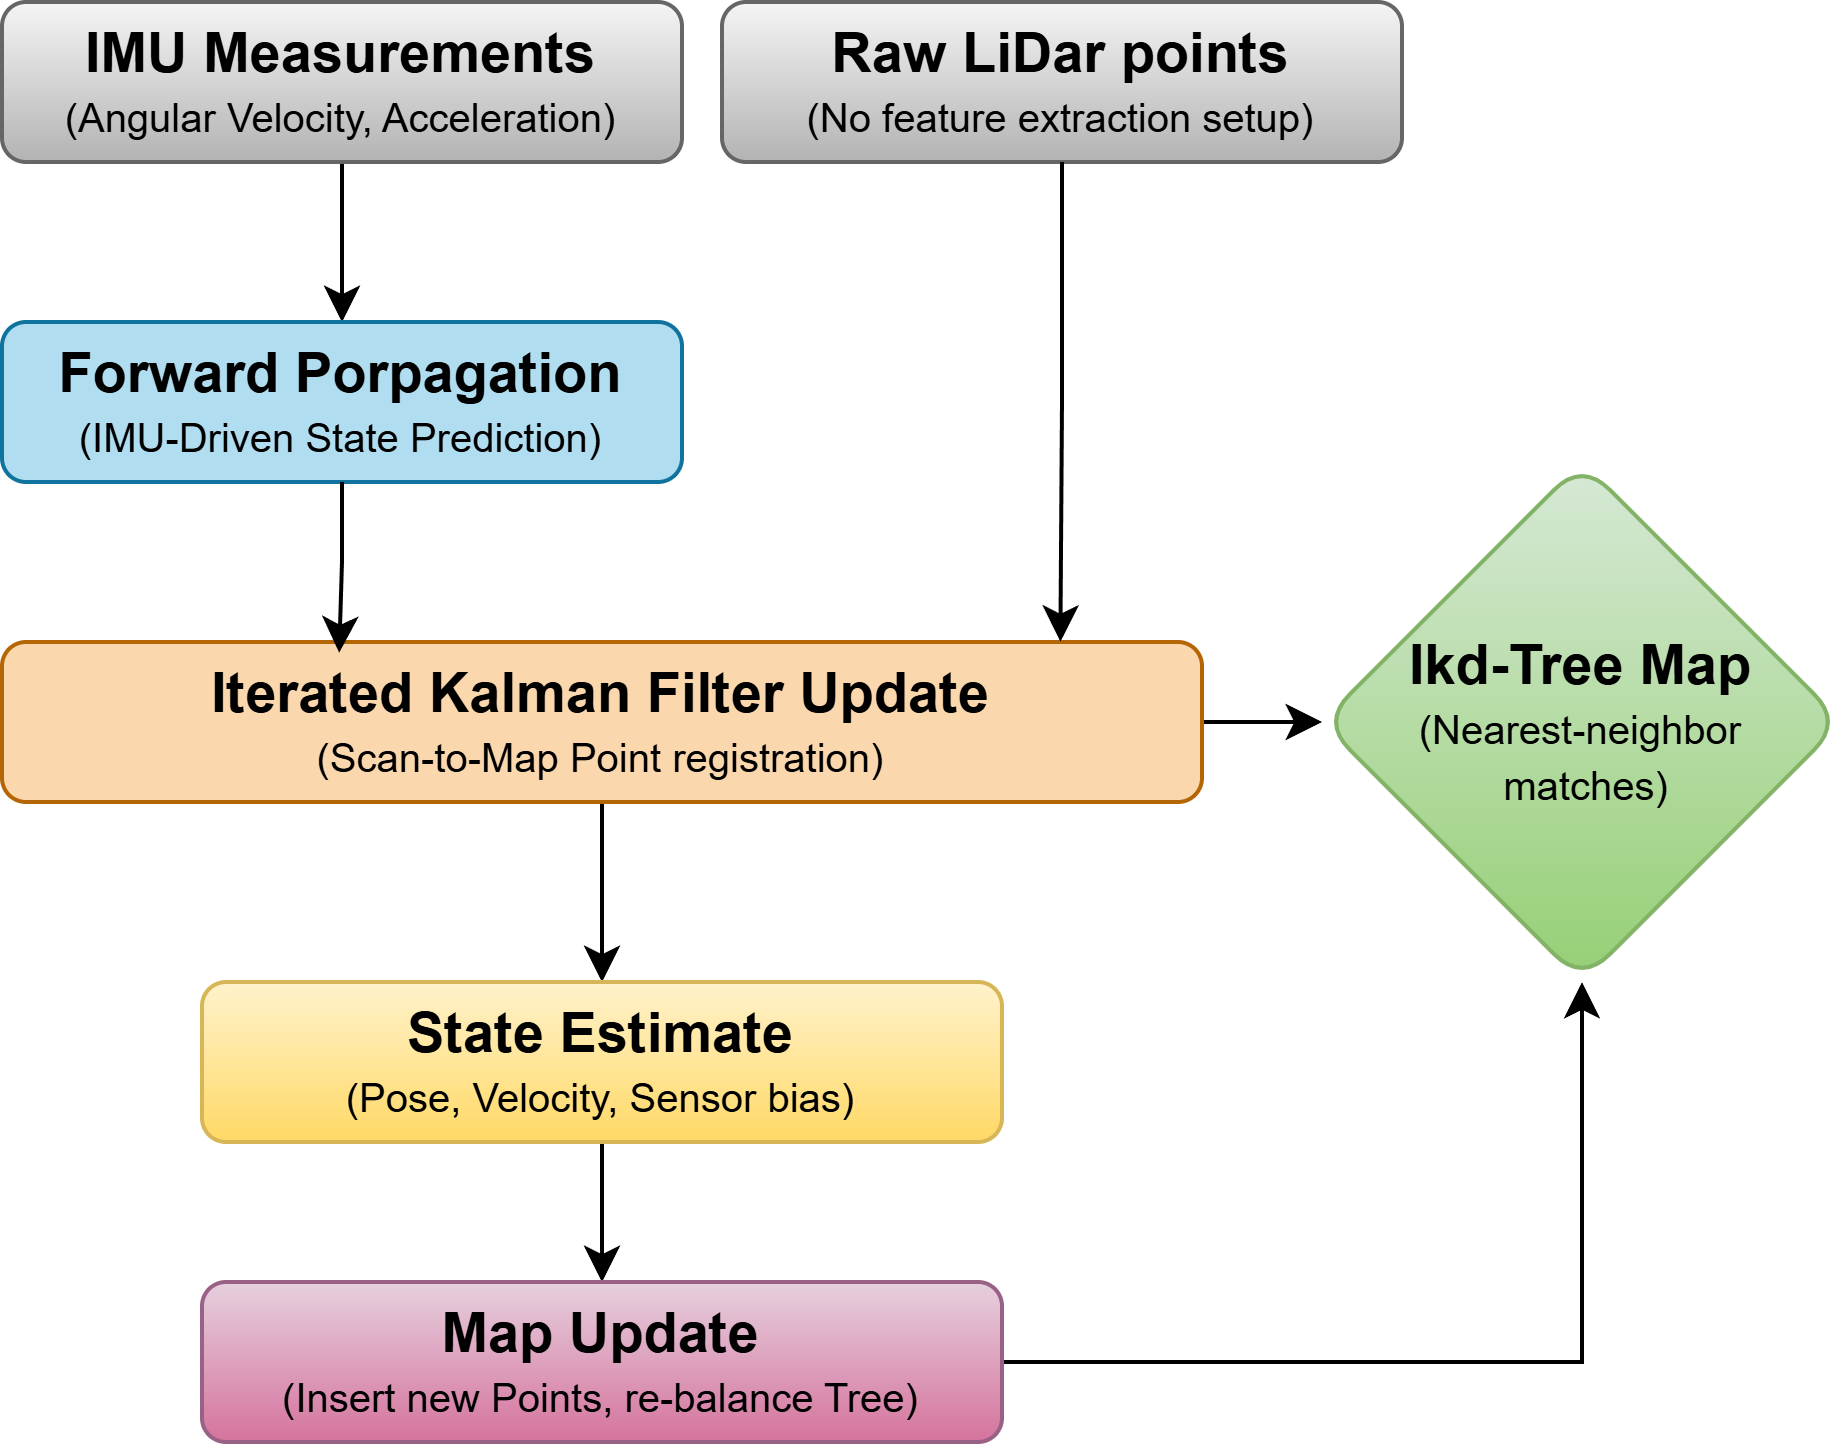

The diagram above was exported from draw.io. Its source (the exported page's mxGraphModel, read from the mxfile embedded in the PNG):
<mxGraphModel dx="1030" dy="722" grid="1" gridSize="10" guides="1" tooltips="1" connect="1" arrows="1" fold="1" page="1" pageScale="1" pageWidth="850" pageHeight="1100" math="0" shadow="0">
  <root>
    <mxCell id="0" />
    <mxCell id="1" parent="0" />
    <mxCell id="cczSFImtaMUbU0qS4GjV-4" edge="1" parent="1" source="cczSFImtaMUbU0qS4GjV-1" style="edgeStyle=orthogonalEdgeStyle;rounded=0;orthogonalLoop=1;jettySize=auto;html=1;" target="cczSFImtaMUbU0qS4GjV-3" value="">
      <mxGeometry relative="1" as="geometry" />
    </mxCell>
    <mxCell id="cczSFImtaMUbU0qS4GjV-1" parent="1" style="rounded=1;whiteSpace=wrap;html=1;fillColor=#f5f5f5;strokeColor=#666666;gradientColor=#b3b3b3;" value="&lt;b&gt;&lt;font style=&quot;font-size: 14px;&quot;&gt;IMU Measurements&lt;br&gt;&lt;/font&gt;&lt;/b&gt;&lt;font style=&quot;font-size: 10px;&quot;&gt;(Angular Velocity, Acceleration)&lt;/font&gt;" vertex="1">
      <mxGeometry height="40" width="170" x="120" y="160" as="geometry" />
    </mxCell>
    <mxCell id="cczSFImtaMUbU0qS4GjV-2" parent="1" style="rounded=1;whiteSpace=wrap;html=1;fillColor=#f5f5f5;strokeColor=#666666;gradientColor=#b3b3b3;" value="&lt;font style=&quot;font-size: 14px;&quot;&gt;&lt;b style=&quot;&quot;&gt;Raw LiDar points&lt;/b&gt;&lt;br&gt;&lt;/font&gt;&lt;font style=&quot;font-size: 10px;&quot;&gt;(No feature extraction setup)&lt;/font&gt;" vertex="1">
      <mxGeometry height="40" width="170" x="300" y="160" as="geometry" />
    </mxCell>
    <mxCell id="cczSFImtaMUbU0qS4GjV-3" parent="1" style="whiteSpace=wrap;html=1;rounded=1;fillColor=#b1ddf0;strokeColor=#10739e;" value="&lt;b&gt;&lt;font style=&quot;font-size: 14px;&quot;&gt;Forward Porpagation&lt;/font&gt;&lt;/b&gt;&lt;br&gt;&lt;font style=&quot;font-size: 10px;&quot;&gt;(IMU-Driven State Prediction)&lt;/font&gt;" vertex="1">
      <mxGeometry height="40" width="170" x="120" y="240" as="geometry" />
    </mxCell>
    <mxCell id="cczSFImtaMUbU0qS4GjV-12" edge="1" parent="1" source="cczSFImtaMUbU0qS4GjV-5" style="edgeStyle=orthogonalEdgeStyle;rounded=0;orthogonalLoop=1;jettySize=auto;html=1;" target="cczSFImtaMUbU0qS4GjV-11" value="">
      <mxGeometry relative="1" as="geometry" />
    </mxCell>
    <mxCell id="cczSFImtaMUbU0qS4GjV-16" edge="1" parent="1" source="cczSFImtaMUbU0qS4GjV-5" style="edgeStyle=orthogonalEdgeStyle;rounded=0;orthogonalLoop=1;jettySize=auto;html=1;" target="cczSFImtaMUbU0qS4GjV-15" value="">
      <mxGeometry relative="1" as="geometry" />
    </mxCell>
    <mxCell id="cczSFImtaMUbU0qS4GjV-5" parent="1" style="rounded=1;whiteSpace=wrap;html=1;fillColor=#fad7ac;strokeColor=#b46504;" value="&lt;b&gt;&lt;font style=&quot;font-size: 14px;&quot;&gt;Iterated Kalman Filter Update&lt;br&gt;&lt;/font&gt;&lt;/b&gt;&lt;font style=&quot;font-size: 10px;&quot;&gt;(Scan-to-Map Point registration)&lt;/font&gt;" vertex="1">
      <mxGeometry height="40" width="300" x="120" y="320" as="geometry" />
    </mxCell>
    <mxCell id="cczSFImtaMUbU0qS4GjV-14" edge="1" parent="1" source="cczSFImtaMUbU0qS4GjV-11" style="edgeStyle=orthogonalEdgeStyle;rounded=0;orthogonalLoop=1;jettySize=auto;html=1;" target="cczSFImtaMUbU0qS4GjV-13" value="">
      <mxGeometry relative="1" as="geometry" />
    </mxCell>
    <mxCell id="cczSFImtaMUbU0qS4GjV-11" parent="1" style="whiteSpace=wrap;html=1;rounded=1;fillColor=#fff2cc;gradientColor=#ffd966;strokeColor=#d6b656;" value="&lt;font style=&quot;font-size: 14px;&quot;&gt;&lt;b&gt;State Estimate&lt;/b&gt;&lt;/font&gt;&lt;div&gt;&lt;font style=&quot;font-size: 10px;&quot;&gt;(Pose, Velocity, S&lt;span style=&quot;background-color: transparent; color: light-dark(rgb(0, 0, 0), rgb(255, 255, 255));&quot;&gt;ensor bias)&lt;/span&gt;&lt;/font&gt;&lt;/div&gt;" vertex="1">
      <mxGeometry height="40" width="200" x="170" y="405" as="geometry" />
    </mxCell>
    <mxCell id="cczSFImtaMUbU0qS4GjV-17" edge="1" parent="1" source="cczSFImtaMUbU0qS4GjV-13" style="edgeStyle=orthogonalEdgeStyle;rounded=0;orthogonalLoop=1;jettySize=auto;html=1;entryX=0.5;entryY=1;entryDx=0;entryDy=0;" target="cczSFImtaMUbU0qS4GjV-15">
      <mxGeometry relative="1" as="geometry" />
    </mxCell>
    <mxCell id="cczSFImtaMUbU0qS4GjV-13" parent="1" style="whiteSpace=wrap;html=1;rounded=1;fillColor=#e6d0de;gradientColor=#d5739d;strokeColor=#996185;" value="&lt;font style=&quot;font-size: 14px;&quot;&gt;&lt;b&gt;Map Update&lt;br&gt;&lt;/b&gt;&lt;/font&gt;&lt;font style=&quot;font-size: 10px;&quot;&gt;(Insert new Points, re-balance Tree)&lt;/font&gt;" vertex="1">
      <mxGeometry height="40" width="200" x="170" y="480" as="geometry" />
    </mxCell>
    <mxCell id="cczSFImtaMUbU0qS4GjV-15" parent="1" style="rhombus;whiteSpace=wrap;html=1;rounded=1;fillColor=#d5e8d4;gradientColor=#97d077;strokeColor=#82b366;" value="&lt;b&gt;&lt;font style=&quot;font-size: 14px;&quot;&gt;Ikd-Tree Map&lt;br&gt;&lt;/font&gt;&lt;/b&gt;&lt;font style=&quot;font-size: 10px;&quot;&gt;(Nearest-neighbor&lt;br&gt;&amp;nbsp;matches)&lt;/font&gt;" vertex="1">
      <mxGeometry height="130" width="130" x="450" y="275" as="geometry" />
    </mxCell>
    <mxCell id="cczSFImtaMUbU0qS4GjV-21" edge="1" parent="1" source="cczSFImtaMUbU0qS4GjV-3" style="edgeStyle=orthogonalEdgeStyle;rounded=0;orthogonalLoop=1;jettySize=auto;html=1;entryX=0.281;entryY=0.067;entryDx=0;entryDy=0;entryPerimeter=0;" target="cczSFImtaMUbU0qS4GjV-5">
      <mxGeometry relative="1" as="geometry" />
    </mxCell>
    <mxCell id="cczSFImtaMUbU0qS4GjV-22" edge="1" parent="1" source="cczSFImtaMUbU0qS4GjV-2" style="edgeStyle=orthogonalEdgeStyle;rounded=0;orthogonalLoop=1;jettySize=auto;html=1;entryX=0.882;entryY=-0.002;entryDx=0;entryDy=0;entryPerimeter=0;" target="cczSFImtaMUbU0qS4GjV-5">
      <mxGeometry relative="1" as="geometry" />
    </mxCell>
  </root>
</mxGraphModel>